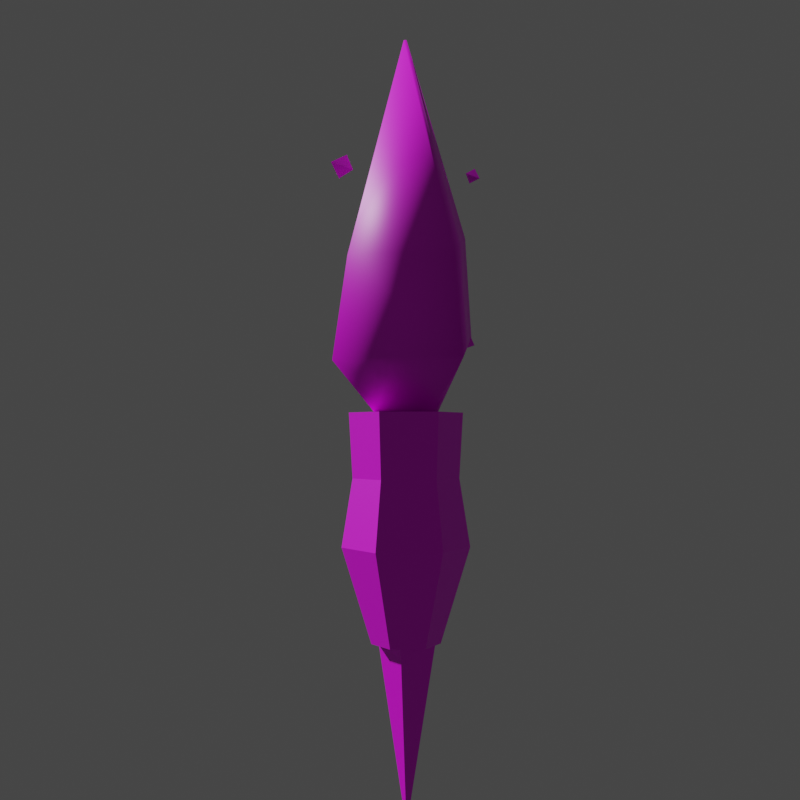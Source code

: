 # Source: flame.mdl.blend  (saved by Blender 4.5.90; exported with 4.5.12 LTS)
import bpy
from mathutils import Matrix  # noqa: F401  (used for matrix-valued properties, if any)

bpy.ops.wm.read_factory_settings(use_empty=True)
scene = bpy.context.scene
scene.name = 'Scene'

# ---- collections
col_collection = bpy.data.collections.new('Collection'); scene.collection.children.link(col_collection)

# ---- images (referenced by path relative to the original .blend; pixels are not part of the script)
import os
ASSET_DIR = os.environ.get("B2B_ASSET_DIR", "")  # directory of the original .blend (textures are referenced by path, not embedded)
HERE = os.path.dirname(os.path.abspath(__file__))  # packed textures are extracted next to this script under _unpacked/

def load_image(name, relpath, width, height, colorspace="sRGB"):
    """Load a texture the original file referenced (path relative to the .blend, or extracted next to this script)."""
    p = next((c for c in (os.path.join(HERE, relpath), os.path.join(ASSET_DIR, relpath)) if relpath and os.path.exists(c)), "")
    if p:
        img = bpy.data.images.load(p, check_existing=True)
        img.name = name
    else:  # same state as the original file: an image datablock whose file is absent (Cycles renders it pink)
        img = bpy.data.images.new(name, width, height)
        img.source = "FILE"
        img.filepath = "//" + (relpath or name)
    img.colorspace_settings.name = colorspace
    return img
img_flame_mdl_0_png = load_image('flame.mdl.0.png', 'textures/flame.mdl.0.png', 1024, 1024, 'sRGB')

# ---- materials (node trees are filled in below, after node groups)
mat_skin0 = bpy.data.materials.new('skin0')

# ---- material node trees
mat_skin0.use_nodes = True; mat_skin0.node_tree.nodes.clear()
_N = mat_skin0.node_tree.nodes; _L = mat_skin0.node_tree.links
n0 = _N.new('ShaderNodeBsdfPrincipled'); n0.name = 'Principled BSDF'; n0.location = (-78, 110)
n1 = _N.new('ShaderNodeOutputMaterial'); n1.name = 'Material Output'; n1.location = (322, 110)
n2 = _N.new('ShaderNodeTexImage'); n2.name = 'Image Texture'; n2.location = (-415, 78)
n2.image = img_flame_mdl_0_png
n2.interpolation = 'Closest'
_L.new(n0.outputs[0], n1.inputs[0])
_L.new(n2.outputs[0], n0.inputs[0])
n1.is_active_output = True

# ---- world
world_world = bpy.data.worlds.new('World'); scene.world = world_world
world_world.use_nodes = True; world_world.node_tree.nodes.clear()
_N = world_world.node_tree.nodes; _L = world_world.node_tree.links
n0 = _N.new('ShaderNodeOutputWorld'); n0.name = 'World Output'; n0.location = (300, 300)
n1 = _N.new('ShaderNodeBackground'); n1.name = 'Background'; n1.location = (10, 300)
n1.inputs[0].default_value = (0.05088, 0.05088, 0.05088, 1.0)
_L.new(n1.outputs[0], n0.inputs[0])
n0.is_active_output = True
world_world.color = (0.05088, 0.05088, 0.05088)
world_world.use_sun_shadow = False
world_world.sun_shadow_jitter_overblur = 0.0

# ---- cameras
cam_camera = bpy.data.cameras.new('Camera')

# ---- meshes
me_cylinder_006 = bpy.data.meshes.new('Cylinder.006')
me_cylinder_006.from_pydata([(0.0, 0.6363, 2.0), (0.7353, -0.2264, 2.0), (0.0, -1.089, 2.0), (-0.7353, -0.2264, 2.0), (0.17, 3.3, 7.968), (2.893, 0.105, 7.968), (0.17, -3.586, 9.187), (-2.628, 0.105, 9.12), (-0.1769, -0.6281, 16.08), (-0.2137, -0.585, 16.08), (-0.1769, -0.5418, 16.08), (-0.1402, -0.585, 16.08), (-1.471, -0.2264, 2.0), (0.0, 1.499, 2.0), (1.471, -0.2264, 2.0), (0.0, -1.952, 2.0), (-3.417, -0.5504, 5.185), (-0.1561, 3.363, 4.0), (-0.1561, -4.318, 4.914), (3.18, -0.5504, 4.0), (-0.1769, -0.4987, 16.98), (-0.1034, -0.585, 16.98), (-0.1769, -0.6712, 16.98), (-0.2505, -0.585, 16.98), (-2.916, 0.7105, 11.5), (-2.861, 0.09379, 11.4), (-2.97, 0.3053, 11.98), (-2.451, 0.3979, 11.7), (-2.995, 0.2355, 4.779), (-2.903, -0.8011, 4.603), (-3.086, -0.4457, 5.58), (-2.214, -0.2901, 5.117), (-0.1727, -1.578, 6.56), (-0.1133, -2.249, 6.446), (-0.232, -2.019, 7.078), (0.3325, -1.919, 6.778), (2.041, -0.9374, 11.54), (2.125, -1.895, 11.37), (1.956, -1.567, 12.28), (2.761, -1.423, 11.85), (0.02133, -0.2056, -14.14), (0.03935, 1.906, -0.5576), (0.03935, 2.055, 2.024), (1.858, 0.853, -0.5576), (1.987, 0.9273, 2.024), (1.858, -1.253, -0.5576), (1.987, -1.327, 2.024), (0.03935, -2.306, -0.5576), (0.03935, -2.455, 2.024), (-1.779, -1.253, -0.5576), (-1.908, -1.327, 2.024), (-1.779, 0.853, -0.5576), (-1.908, 0.9273, 2.024), (0.03935, 2.332, -3.258), (2.226, 1.066, -3.258), (2.226, -1.466, -3.258), (0.03935, -2.732, -3.258), (-2.147, -1.466, -3.258), (-2.147, 1.066, -3.258), (0.03935, 1.162, -7.016), (1.216, 0.4811, -7.016), (1.216, -0.8811, -7.016), (0.03935, -1.562, -7.016), (-1.137, -0.8811, -7.016), (-1.137, 0.4811, -7.016), (-0.7893, -0.998, -7.018), (-0.7893, 0.6033, -7.018), (0.8121, 0.6033, -7.018), (0.8121, -0.998, -7.018)], [], [(22, 9, 23), (11, 2, 8), (10, 1, 11), (4, 21, 5), (8, 2, 3), (12, 17, 13), (18, 7, 16), (15, 16, 12), (5, 22, 6), (23, 10, 20), (2, 15, 12), (1, 15, 2), (3, 13, 0), (4, 17, 16), (18, 6, 7), (1, 14, 15), (3, 12, 13), (19, 6, 18), (22, 8, 9), (11, 1, 2), (10, 0, 1), (4, 20, 21), (12, 16, 17), (15, 18, 16), (5, 21, 22), (23, 9, 10), (21, 8, 22), (21, 11, 8), (20, 11, 21), (20, 10, 11), (20, 7, 23), (20, 4, 7), (6, 23, 7), (6, 22, 23), (17, 5, 19), (17, 4, 5), (4, 16, 7), (19, 5, 6), (13, 19, 14), (13, 17, 19), (14, 18, 15), (14, 19, 18), (0, 14, 1), (0, 13, 14), (2, 12, 3), (9, 0, 10), (9, 3, 0), (8, 3, 9), (24, 27, 25), (24, 25, 26), (25, 27, 26), (26, 27, 24), (28, 31, 29), (28, 29, 30), (29, 31, 30), (30, 31, 28), (32, 35, 33), (32, 33, 34), (33, 35, 34), (34, 35, 32), (36, 39, 37), (36, 37, 38), (37, 39, 38), (38, 39, 36), (41, 44, 43), (47, 50, 49), (47, 55, 45), (49, 56, 47), (41, 58, 51), (53, 64, 58), (45, 54, 43), (51, 57, 49), (58, 63, 57), (49, 50, 52), (55, 60, 54), (56, 61, 55), (57, 62, 56), (54, 59, 53), (65, 66, 40), (67, 68, 40), (65, 40, 68), (66, 67, 40), (65, 68, 62), (64, 65, 63), (67, 66, 59), (60, 68, 67), (62, 68, 61), (62, 63, 65), (59, 66, 64), (60, 67, 59), (48, 46, 50), (42, 52, 44), (44, 52, 46), (52, 50, 46), (41, 42, 44), (51, 42, 41), (43, 46, 45), (47, 48, 50), (47, 56, 55), (49, 52, 51), (41, 53, 58), (45, 55, 54), (51, 58, 57), (58, 64, 63), (55, 61, 60), (57, 63, 62), (54, 60, 59), (64, 66, 65), (60, 61, 68), (45, 48, 47), (43, 53, 41), (51, 52, 42), (43, 44, 46), (45, 46, 48), (49, 57, 56), (43, 54, 53), (56, 62, 61), (53, 59, 64)])
me_cylinder_006.polygons.foreach_set('use_smooth', [1, 1, 1, 1, 1, 1, 1, 1, 1, 1, 1, 1, 1, 1, 1, 1, 1, 1, 1, 1, 1, 1, 1, 1, 1, 1, 1, 1, 1, 1, 1, 1, 1, 1, 1, 1, 1, 1, 1, 1, 1, 1, 1, 1, 1, 1, 1, 1, 0, 0, 0, 0, 0, 0, 0, 0, 0, 0, 0, 0, 0, 0, 0, 0, 0, 0, 0, 0, 0, 0, 0, 0, 0, 0, 0, 0, 0, 0, 0, 0, 0, 0, 0, 0, 0, 0, 0, 0, 0, 0, 0, 0, 0, 0, 0, 0, 0, 0, 0, 0, 0, 0, 0, 0, 0, 0, 0, 0, 0, 0, 0, 0, 0, 0, 0, 0, 0, 0])
_uv = me_cylinder_006.uv_layers.new(name='UVMap')
_uv.uv.foreach_set('vector', [0.6758, 0.5391, 0.5664, 0.6484, 0.5664, 0.5391, 0.7773, 0.6484, 0.6758, 0.7578, 0.6758, 0.6484, 0.8789, 0.6484, 0.7773, 0.7578, 0.7773, 0.6484, 0.8789, 0.418, 0.7773, 0.5391, 0.7773, 0.418, 0.6758, 0.6484, 0.6758, 0.7578, 0.5664, 0.7578, 0.9883, 0.8789, 0.8789, 0.9883, 0.8789, 0.8789, 0.6758, 0.3086, 0.5664, 0.418, 0.5664, 0.3086, 0.6758, 0.8789, 0.5664, 0.9883, 0.5664, 0.8789, 0.7773, 0.418, 0.6758, 0.5391, 0.6758, 0.418, 0.9883, 0.5391, 0.8789, 0.6484, 0.8789, 0.5391, 0.6758, 0.7578, 0.6758, 0.8789, 0.5664, 0.8789, 0.7773, 0.7578, 0.6758, 0.8789, 0.6758, 0.7578, 0.9883, 0.7578, 0.8789, 0.8789, 0.8789, 0.7578, 0.8789, 0.418, 0.8789, 0.3086, 0.9883, 0.3086, 0.6758, 0.3086, 0.6758, 0.418, 0.5664, 0.418, 0.7773, 0.7578, 0.7773, 0.8789, 0.6758, 0.8789, 0.9883, 0.7578, 0.9883, 0.8789, 0.8789, 0.8789, 0.7773, 0.3086, 0.6758, 0.418, 0.6758, 0.3086, 0.6758, 0.5391, 0.6758, 0.6484, 0.5664, 0.6484, 0.7773, 0.6484, 0.7773, 0.7578, 0.6758, 0.7578, 0.8789, 0.6484, 0.8789, 0.7578, 0.7773, 0.7578, 0.8789, 0.418, 0.8789, 0.5391, 0.7773, 0.5391, 0.9883, 0.8789, 0.9883, 0.9883, 0.8789, 0.9883, 0.6758, 0.8789, 0.6758, 0.9883, 0.5664, 0.9883, 0.7773, 0.418, 0.7773, 0.5391, 0.6758, 0.5391, 0.9883, 0.5391, 0.9883, 0.6484, 0.8789, 0.6484, 0.7773, 0.5391, 0.6758, 0.6484, 0.6758, 0.5391, 0.7773, 0.5391, 0.7773, 0.6484, 0.6758, 0.6484, 0.8789, 0.5391, 0.7773, 0.6484, 0.7773, 0.5391, 0.8789, 0.5391, 0.8789, 0.6484, 0.7773, 0.6484, 0.8789, 0.5391, 0.9883, 0.418, 0.9883, 0.5391, 0.8789, 0.5391, 0.8789, 0.418, 0.9883, 0.418, 0.6758, 0.418, 0.5664, 0.5391, 0.5664, 0.418, 0.6758, 0.418, 0.6758, 0.5391, 0.5664, 0.5391, 0.8789, 0.3086, 0.7773, 0.418, 0.7773, 0.3086, 0.8789, 0.3086, 0.8789, 0.418, 0.7773, 0.418, 0.8789, 0.418, 0.9883, 0.3086, 0.9883, 0.418, 0.7773, 0.3086, 0.7773, 0.418, 0.6758, 0.418, 0.8789, 0.8789, 0.7773, 0.9883, 0.7773, 0.8789, 0.8789, 0.8789, 0.8789, 0.9883, 0.7773, 0.9883, 0.7773, 0.8789, 0.6758, 0.9883, 0.6758, 0.8789, 0.7773, 0.8789, 0.7773, 0.9883, 0.6758, 0.9883, 0.8789, 0.7578, 0.7773, 0.8789, 0.7773, 0.7578, 0.8789, 0.7578, 0.8789, 0.8789, 0.7773, 0.8789, 0.6758, 0.7578, 0.5664, 0.8789, 0.5664, 0.7578, 0.9883, 0.6484, 0.8789, 0.7578, 0.8789, 0.6484, 0.9883, 0.6484, 0.9883, 0.7578, 0.8789, 0.7578, 0.6758, 0.6484, 0.5664, 0.7578, 0.5664, 0.6484, 0.4805, 0.06641, 0.5508, 0.06641, 0.5156, 0.1406, 0.5156, 0.2148, 0.4805, 0.1406, 0.5508, 0.1406, 0.5508, 0.06641, 0.625, 0.06641, 0.5859, 0.1406, 0.625, 0.1406, 0.5859, 0.2148, 0.5508, 0.1406, 0.7695, 0.06641, 0.8477, 0.06641, 0.8086, 0.1406, 0.8086, 0.2148, 0.7695, 0.1406, 0.8477, 0.1406, 0.8477, 0.06641, 0.918, 0.06641, 0.8789, 0.1406, 0.918, 0.1406, 0.8789, 0.2148, 0.8477, 0.1406, 0.625, 0.06641, 0.6992, 0.06641, 0.6641, 0.1406, 0.6641, 0.2148, 0.625, 0.1406, 0.6992, 0.1406, 0.6992, 0.06641, 0.7695, 0.06641, 0.7344, 0.1406, 0.7695, 0.1406, 0.7344, 0.2148, 0.6992, 0.1406, 0.332, 0.06641, 0.4023, 0.06641, 0.3711, 0.1406, 0.3711, 0.2148, 0.332, 0.1406, 0.4023, 0.1406, 0.4023, 0.06641, 0.4805, 0.06641, 0.4414, 0.1406, 0.4805, 0.1406, 0.4414, 0.2148, 0.4023, 0.1406, 0.1055, 0.8398, 0.01172, 0.9883, 0.01172, 0.8398, 0.3711, 0.8398, 0.2852, 0.9883, 0.2852, 0.8398, 0.3711, 0.8398, 0.4648, 0.6875, 0.4648, 0.8398, 0.2852, 0.8398, 0.3711, 0.6875, 0.3711, 0.8398, 0.1055, 0.8398, 0.1992, 0.6875, 0.1992, 0.8398, 0.1055, 0.6875, 0.1992, 0.4766, 0.1992, 0.6875, 0.4648, 0.8398, 0.5547, 0.6875, 0.5547, 0.8398, 0.1992, 0.8398, 0.2852, 0.6875, 0.2852, 0.8398, 0.1992, 0.6875, 0.2852, 0.4766, 0.2852, 0.6875, 0.2852, 0.8398, 0.2852, 0.9883, 0.1992, 0.9883, 0.4648, 0.6875, 0.5547, 0.4766, 0.5547, 0.6875, 0.3711, 0.6875, 0.4648, 0.4766, 0.4648, 0.6875, 0.2852, 0.6875, 0.3711, 0.4766, 0.3711, 0.6875, 0.01172, 0.6875, 0.1055, 0.4766, 0.1055, 0.6875, 0.08203, 0.2461, 0.01562, 0.2461, 0.1445, 0.01172, 0.207, 0.2461, 0.1445, 0.2461, 0.1445, 0.01172, 0.08203, 0.2461, 0.1445, 0.01172, 0.1445, 0.2461, 0.2734, 0.2461, 0.207, 0.2461, 0.1445, 0.01172, 0.1875, 0.3164, 0.1016, 0.3164, 0.1445, 0.2695, 0.2305, 0.4023, 0.1875, 0.3164, 0.2305, 0.3164, 0.1016, 0.4023, 0.1875, 0.4023, 0.1445, 0.4453, 0.05469, 0.4023, 0.1016, 0.3164, 0.1016, 0.4023, 0.1445, 0.2695, 0.1016, 0.3164, 0.05469, 0.3164, 0.1445, 0.2695, 0.2305, 0.3164, 0.1875, 0.3164, 0.1445, 0.4453, 0.1875, 0.4023, 0.2305, 0.4023, 0.05469, 0.4023, 0.1016, 0.4023, 0.1445, 0.4453, 0.4102, 0.3164, 0.4102, 0.4023, 0.3281, 0.2578, 0.2461, 0.4023, 0.2461, 0.3164, 0.3281, 0.457, 0.3281, 0.457, 0.2461, 0.3164, 0.4102, 0.4023, 0.2461, 0.3164, 0.3281, 0.2578, 0.4102, 0.4023, 0.1055, 0.8398, 0.1055, 0.9883, 0.01172, 0.9883, 0.1992, 0.8398, 0.1055, 0.9883, 0.1055, 0.8398, 0.5547, 0.8398, 0.4648, 0.9883, 0.4648, 0.8398, 0.3711, 0.8398, 0.3711, 0.9883, 0.2852, 0.9883, 0.3711, 0.8398, 0.3711, 0.6875, 0.4648, 0.6875, 0.2852, 0.8398, 0.1992, 0.9883, 0.1992, 0.8398, 0.1055, 0.8398, 0.1055, 0.6875, 0.1992, 0.6875, 0.4648, 0.8398, 0.4648, 0.6875, 0.5547, 0.6875, 0.1992, 0.8398, 0.1992, 0.6875, 0.2852, 0.6875, 0.1992, 0.6875, 0.1992, 0.4766, 0.2852, 0.4766, 0.4648, 0.6875, 0.4648, 0.4766, 0.5547, 0.4766, 0.2852, 0.6875, 0.2852, 0.4766, 0.3711, 0.4766, 0.01172, 0.6875, 0.01172, 0.4766, 0.1055, 0.4766, 0.2305, 0.4023, 0.1875, 0.4023, 0.1875, 0.3164, 0.05469, 0.4023, 0.05469, 0.3164, 0.1016, 0.3164, 0.4648, 0.8398, 0.3711, 0.9883, 0.3711, 0.8398, 0.01172, 0.8398, 0.1055, 0.6875, 0.1055, 0.8398, 0.1992, 0.8398, 0.1992, 0.9883, 0.1055, 0.9883, 0.5547, 0.8398, 0.5547, 0.9883, 0.4648, 0.9883, 0.4648, 0.8398, 0.4648, 0.9883, 0.3711, 0.9883, 0.2852, 0.8398, 0.2852, 0.6875, 0.3711, 0.6875, 0.01172, 0.8398, 0.01172, 0.6875, 0.1055, 0.6875, 0.3711, 0.6875, 0.3711, 0.4766, 0.4648, 0.4766, 0.1055, 0.6875, 0.1055, 0.4766, 0.1992, 0.4766])
me_cylinder_006.materials.append(mat_skin0)
me_cylinder_006.use_remesh_fix_poles = True
me_cylinder_006.use_remesh_preserve_attributes = False
me_cylinder_006.update()

# ---- objects
ob_camera = bpy.data.objects.new('Camera', cam_camera)
ob_flame = bpy.data.objects.new('flame', me_cylinder_006)

# ---- transforms, parenting, visibility, modifiers, constraints
ob_camera.location = (23.93, 36.42, 1.155)
ob_camera.rotation_euler = (1.602, 9.4e-06, 2.569)
ob_camera.scale = (1.0, 1.0, 1.0)
ob_flame.location = (0.0, 0.0, 0.0)

# ---- collection membership
scene.collection.objects.link(ob_camera)
col_collection.objects.link(ob_flame)

# ---- scene / render settings (as saved in the file)
scene.camera = ob_camera
scene.frame_start = 1; scene.frame_end = 6; scene.frame_set(0)
scene.render.engine = 'BLENDER_EEVEE_NEXT'
scene.render.resolution_x = 256
scene.render.resolution_y = 256
scene.render.fps = 10
scene.cycles.use_denoising = False
scene.cycles.samples = 128
scene.cycles.sampling_pattern = 'TABULATED_SOBOL'
scene.cycles.use_adaptive_sampling = False
scene.cycles.use_light_tree = False
scene.view_settings.view_transform = 'Filmic'
bpy.context.view_layer.update()

# ---- added for rendering (the .blend has no usable light): sun
light_auto_sun = bpy.data.lights.new('AutoSun', 'SUN')
light_auto_sun.energy = 3.0
light_auto_sun.angle = 0.0523599
ob_auto_sun = bpy.data.objects.new('AutoSun', light_auto_sun)
scene.collection.objects.link(ob_auto_sun)
ob_auto_sun.rotation_euler = (0.872665, 0.174533, 0.523599)
bpy.context.view_layer.update()
